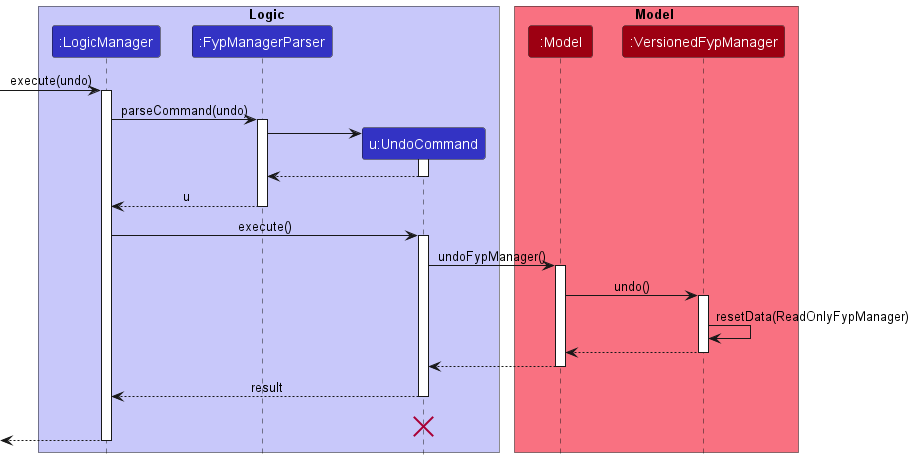

The diagram above was rendered by PlantUML. Its source (embedded in the PNG):
@startuml
!include style.puml

box Logic LOGIC_COLOR_T1
participant ":LogicManager" as LogicManager LOGIC_COLOR
participant ":FypManagerParser" as FypManagerParser LOGIC_COLOR
participant "u:UndoCommand" as UndoCommand LOGIC_COLOR
end box

box Model MODEL_COLOR_T1
participant ":Model" as Model MODEL_COLOR
participant ":VersionedFypManager" as VersionedFypManager MODEL_COLOR
end box
[-> LogicManager : execute(undo)
activate LogicManager

LogicManager -> FypManagerParser : parseCommand(undo)
activate FypManagerParser

create UndoCommand
FypManagerParser -> UndoCommand
activate UndoCommand

UndoCommand --> FypManagerParser
deactivate UndoCommand

FypManagerParser --> LogicManager : u
deactivate FypManagerParser

LogicManager -> UndoCommand : execute()
activate UndoCommand

UndoCommand -> Model : undoFypManager()
activate Model

Model -> VersionedFypManager : undo()
activate VersionedFypManager

VersionedFypManager -> VersionedFypManager :resetData(ReadOnlyFypManager)
VersionedFypManager --> Model :
deactivate VersionedFypManager

Model --> UndoCommand
deactivate Model

UndoCommand --> LogicManager : result
deactivate UndoCommand
UndoCommand -[hidden]-> LogicManager : result
destroy UndoCommand

[<--LogicManager
deactivate LogicManager
@enduml